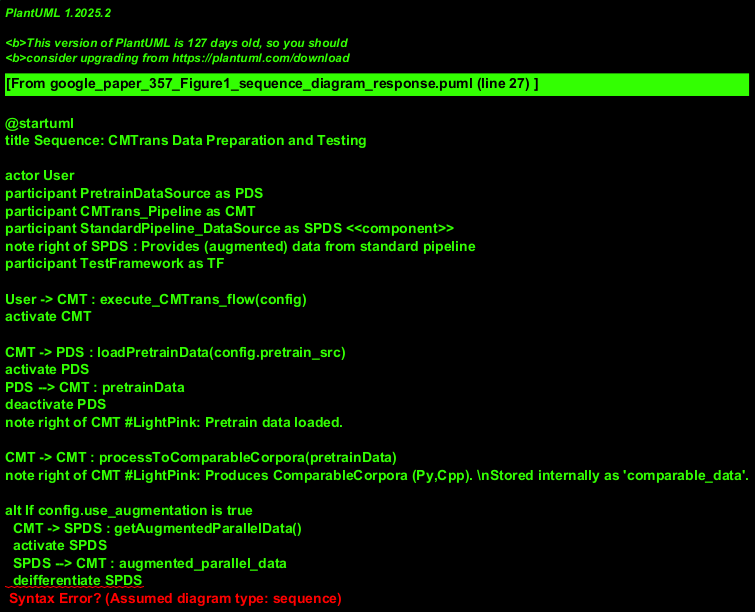

The diagram above was rendered by PlantUML. Its source (embedded in the PNG):
@startuml
title Sequence: CMTrans Data Preparation and Testing

actor User
participant PretrainDataSource as PDS
participant CMTrans_Pipeline as CMT
participant StandardPipeline_DataSource as SPDS <<component>>
note right of SPDS : Provides (augmented) data from standard pipeline
participant TestFramework as TF

User -> CMT : execute_CMTrans_flow(config)
activate CMT

CMT -> PDS : loadPretrainData(config.pretrain_src)
activate PDS
PDS --> CMT : pretrainData
deactivate PDS
note right of CMT #LightPink: Pretrain data loaded.

CMT -> CMT : processToComparableCorpora(pretrainData)
note right of CMT #LightPink: Produces ComparableCorpora (Py,Cpp). \nStored internally as 'comparable_data'.

alt If config.use_augmentation is true
  CMT -> SPDS : getAugmentedParallelData()
  activate SPDS
  SPDS --> CMT : augmented_parallel_data
  deifferentiate SPDS
  note right of CMT #LightPink: Augmented data received from Standard Pipeline source.
  CMT -> CMT : createMultiRefData(comparable_data, augmented_parallel_data)
  note right of CMT #LightPink: Combines comparable & augmented data \nfor Parallel Data (+Multi-ref). Result: 'multi_ref_output'.
else Direct generation from Comparable Corpora
  CMT -> CMT : createMultiRefData(comparable_data)
  note right of CMT #LightPink: Generates Parallel Data (+Multi-ref) \nsolely from Comparable Corpora. Result: 'multi_ref_output'.
end

CMT -> TF : runTest(multi_ref_output, config.model_to_test)
activate TF
TF --> CMT : testResults
deactivate TF
note right of CMT #LightPink: Model tested using the generated multi-reference data.

CMT --> User : pipeline_completed(testResults)
deactivate CMT

@enduml